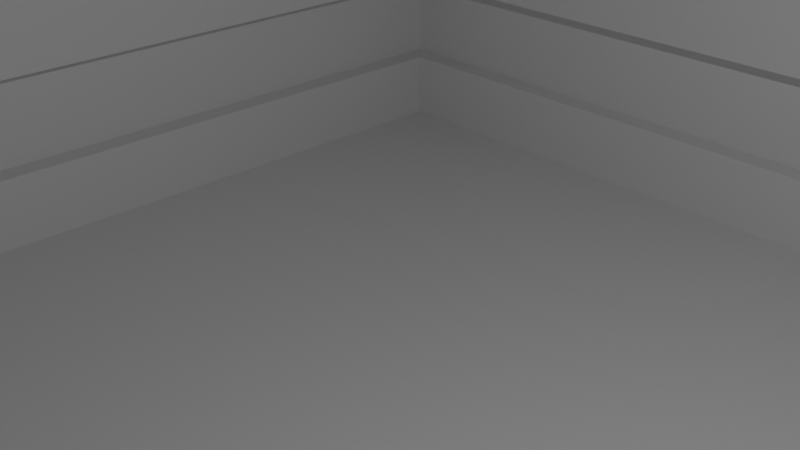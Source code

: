 # Source: tesseract.blend  (saved by Blender 2.92.15; exported with 4.5.12 LTS)
import bpy
from mathutils import Matrix  # noqa: F401  (used for matrix-valued properties, if any)

bpy.ops.wm.read_factory_settings(use_empty=True)
scene = bpy.context.scene
scene.name = 'Scene'

# ---- collections
col_collection = bpy.data.collections.new('Collection'); scene.collection.children.link(col_collection)

# ---- materials (node trees are filled in below, after node groups)
mat_material = bpy.data.materials.new('Material')
mat_material.alpha_threshold = 0.0
mat_material.use_transparent_shadow = False
mat_material.line_color = (0.0, 0.0, 0.0, 1.0)

# ---- material node trees
mat_material.use_nodes = True; mat_material.node_tree.nodes.clear()
_N = mat_material.node_tree.nodes; _L = mat_material.node_tree.links
n0 = _N.new('ShaderNodeOutputMaterial'); n0.name = 'Material Output'; n0.location = (300, 300)
n1 = _N.new('ShaderNodeBsdfPrincipled'); n1.name = 'Principled BSDF'; n1.location = (10, 300)
n1.distribution = 'GGX'
n1.subsurface_method = 'BURLEY'
n1.inputs[2].default_value = 0.4
n1.inputs[3].default_value = 1.45
n1.inputs[27].default_value = (0.0, 0.0, 0.0, 1.0)
n1.inputs[28].default_value = 1.0
_L.new(n1.outputs[0], n0.inputs[0])
n0.is_active_output = True

# ---- world
world_world = bpy.data.worlds.new('World'); scene.world = world_world
world_world.use_nodes = True; world_world.node_tree.nodes.clear()
_N = world_world.node_tree.nodes; _L = world_world.node_tree.links
n0 = _N.new('ShaderNodeOutputWorld'); n0.name = 'World Output'; n0.location = (300, 300)
n1 = _N.new('ShaderNodeBackground'); n1.name = 'Background'; n1.location = (10, 300)
n1.inputs[0].default_value = (0.05088, 0.05088, 0.05088, 1.0)
_L.new(n1.outputs[0], n0.inputs[0])
n0.is_active_output = True
world_world.color = (0.05088, 0.05088, 0.05088)
world_world.use_sun_shadow = False
world_world.sun_shadow_jitter_overblur = 0.0

# ---- cameras
cam_camera = bpy.data.cameras.new('Camera')
cam_camera.clip_end = 100.0
cam_camera.ortho_scale = 7.314

# ---- lights
light_light = bpy.data.lights.new('Light', 'POINT')
light_light.transmission_factor = 0.0
light_light.energy = 1000.0
light_light.shadow_soft_size = 0.1
light_light.shadow_maximum_resolution = 0.006
light_light.use_absolute_resolution = True

# ---- meshes
me_cube = bpy.data.meshes.new('Cube')
me_cube.from_pydata([(-0.8966, 0.8966, -0.2667), (-0.8966, 0.8966, -0.5333), (-0.8966, -0.8966, -0.2667), (-0.8966, -0.8966, -0.5333), (0.6322, 0.9462, 0.7333), (0.6322, -0.9462, 0.7333), (-0.6322, -0.9462, 0.7333), (-0.9462, -0.6322, 0.7333), (-0.9462, 0.6322, 0.7333), (-0.6322, 0.9462, 0.7333), (-0.8621, 0.8621, -0.7333), (-0.8621, -0.8621, -0.7333), (1.0, 1.0, 1.0), (1.0, 1.0, -1.0), (1.0, -1.0, 1.0), (1.0, -1.0, -1.0), (-1.0, 1.0, 1.0), (-1.0, 1.0, -1.0), (-1.0, -1.0, 1.0), (-1.0, -1.0, -1.0), (1.0, -0.8621, -0.7333), (1.0, -0.8621, 1.0), (-0.8621, -0.8621, 1.0), (-0.8621, 0.8621, 1.0), (1.0, 0.8621, -0.7333), (1.0, 0.8621, 1.0), (0.5315, 1.0, 0.7333), (0.5315, 1.0, 1.0), (0.6322, 0.9462, 1.0), (-0.8621, 0.7347, 0.7333), (0.7347, 0.8621, 0.7333), (-0.7347, 0.8621, 0.7333), (0.7347, 0.8621, 1.0), (-0.5315, 1.0, 0.7333), (0.7347, -0.8621, 0.7333), (0.7347, -0.8621, 1.0), (0.6322, -0.9462, 1.0), (0.5315, -1.0, 0.7333), (0.5315, -1.0, 1.0), (-0.5315, -1.0, 0.7333), (-0.5315, -1.0, 1.0), (-0.6322, -0.9462, 1.0), (-0.7347, -0.8621, 0.7333), (-0.7347, -0.8621, 1.0), (-0.8621, -0.7347, 0.7333), (-0.8621, -0.7347, 1.0), (-0.9462, -0.6322, 1.0), (-1.0, -0.5315, 0.7333), (-1.0, -0.5315, 1.0), (-1.0, 0.5315, 0.7333), (-1.0, 0.5315, 1.0), (-0.9462, 0.6322, 1.0), (-0.8621, 0.7347, 1.0), (-0.7347, 0.8621, 1.0), (-0.6322, 0.9462, 1.0), (-0.5315, 1.0, 1.0), (1.0, 0.8621, -0.2667), (1.0, 0.8966, -0.2667), (-0.8621, -0.8621, -0.2667), (-0.8621, 0.8621, -0.2667), (1.0, -0.8621, -0.2667), (1.0, -0.8966, -0.2667), (1.0, -0.8966, -0.5333), (-0.8621, -0.8621, -0.5333), (-0.8621, 0.8621, -0.5333), (1.0, 0.8621, -0.5333), (1.0, 0.8966, -0.5333), (1.0, -0.8621, -0.5333)], [], [(17, 13, 15, 19), (24, 10, 11, 20), (4, 28, 27, 26), (32, 28, 4, 30), (35, 34, 5, 36), (36, 5, 37, 38), (40, 39, 6, 41), (41, 6, 42, 43), (7, 46, 45, 44), (48, 46, 7, 47), (8, 51, 50, 49), (51, 8, 29, 52), (53, 31, 9, 54), (55, 54, 9, 33), (4, 26, 33, 9, 31, 30), (6, 39, 37, 5, 34, 42), (8, 49, 47, 7, 44, 29), (18, 19, 15, 14, 38, 37, 39, 40), (50, 16, 17, 19, 18, 48, 47, 49), (27, 12, 13, 17, 16, 55, 33, 26), (32, 25, 12, 27, 28), (14, 21, 35, 36, 38), (43, 22, 45, 46, 48, 18, 40, 41), (52, 23, 53, 54, 55, 16, 50, 51), (60, 61, 2, 0, 57, 56, 59, 58), (3, 2, 61, 62), (3, 1, 0, 2), (65, 66, 1, 3, 62, 67, 63, 64), (0, 1, 66, 57), (65, 24, 20, 67, 62, 61, 60, 21, 14, 15, 13, 12, 25, 56, 57, 66), (34, 35, 21, 60, 58, 22, 43, 42), (20, 11, 63, 67), (44, 45, 22, 58, 59, 23, 52, 29), (63, 11, 10, 64), (53, 23, 59, 56, 25, 32, 30, 31), (64, 10, 24, 65)])
_uv = me_cube.uv_layers.new(name='UVMap')
_uv.uv.foreach_set('vector', [0.125, 0.5, 0.375, 0.5, 0.375, 0.75, 0.125, 0.75, 0.35, 0.5, 0.125, 0.5, 0.125, 0.75, 0.35, 0.75, 0.9062, 0.5, 0.9062, 0.75, 0.9223, 0.75, 0.9223, 0.5, 0.8877, 0.75, 0.9062, 0.75, 0.9062, 0.5, 0.8877, 0.5, 0.6123, 0.75, 0.6123, 0.5, 0.5938, 0.5, 0.5938, 0.75, 0.5938, 0.75, 0.5938, 0.5, 0.5777, 0.5, 0.5777, 0.75, 0.4223, 0.75, 0.4223, 0.5, 0.4062, 0.5, 0.4062, 0.75, 0.4062, 0.75, 0.4062, 0.5, 0.3877, 0.5, 0.3877, 0.75, 0.3438, 0.5, 0.3438, 0.75, 0.3623, 0.75, 0.3623, 0.5, 0.3277, 0.75, 0.3438, 0.75, 0.3438, 0.5, 0.3277, 0.5, 0.1562, 0.5, 0.1562, 0.75, 0.1723, 0.75, 0.1723, 0.5, 0.1562, 0.75, 0.1562, 0.5, 0.1377, 0.5, 0.1377, 0.75, 0.1123, 0.75, 0.1123, 0.5, 0.09375, 0.5, 0.09375, 0.75, 0.07775, 0.75, 0.09375, 0.75, 0.09375, 0.5, 0.07775, 0.5, 0.8833, 0.4496, 0.8621, 0.4609, 0.6379, 0.4609, 0.6167, 0.4496, 0.5951, 0.4318, 0.9049, 0.4318, 0.6167, 0.05045, 0.6379, 0.03909, 0.8621, 0.03909, 0.8833, 0.05045, 0.9049, 0.06818, 0.5951, 0.06818, 0.5504, 0.3833, 0.5391, 0.3621, 0.5391, 0.1379, 0.5504, 0.1167, 0.5682, 0.09505, 0.5682, 0.4049, 0.625, 1.0, 0.375, 1.0, 0.375, 0.75, 0.625, 0.75, 0.625, 0.8086, 0.5917, 0.8086, 0.5917, 0.9414, 0.625, 0.9414, 0.625, 0.1914, 0.625, 0.25, 0.375, 0.25, 0.375, 0.0, 0.625, 0.0, 0.625, 0.05857, 0.5917, 0.05857, 0.5917, 0.1914, 0.625, 0.4414, 0.625, 0.5, 0.375, 0.5, 0.375, 0.25, 0.625, 0.25, 0.625, 0.3086, 0.5917, 0.3086, 0.5917, 0.4414, 0.6582, 0.5172, 0.625, 0.5172, 0.625, 0.5, 0.6836, 0.5, 0.671, 0.5067, 0.625, 0.75, 0.625, 0.7328, 0.6582, 0.7328, 0.671, 0.7433, 0.6836, 0.75, 0.8418, 0.7328, 0.8578, 0.7328, 0.8578, 0.7168, 0.8683, 0.704, 0.875, 0.6914, 0.875, 0.75, 0.8164, 0.75, 0.829, 0.7433, 0.8578, 0.5332, 0.8578, 0.5172, 0.8418, 0.5172, 0.829, 0.5067, 0.8164, 0.5, 0.875, 0.5, 0.875, 0.5586, 0.8683, 0.546, 0.6458, 0.7452, 0.6458, 0.75, 0.875, 0.75, 0.875, 0.5, 0.6458, 0.5, 0.6458, 0.5048, 0.8708, 0.5048, 0.8708, 0.7452, 0.375, 1.0, 0.625, 1.0, 0.625, 0.7708, 0.375, 0.7708, 0.375, 0.0, 0.375, 0.25, 0.625, 0.25, 0.625, 0.0, 0.3542, 0.5048, 0.3542, 0.5, 0.125, 0.5, 0.125, 0.75, 0.3542, 0.75, 0.3542, 0.7452, 0.1292, 0.7452, 0.1292, 0.5048, 0.625, 0.25, 0.375, 0.25, 0.375, 0.4792, 0.625, 0.4792, 0.4333, 0.5172, 0.4083, 0.5172, 0.4083, 0.7328, 0.4333, 0.7328, 0.4333, 0.7371, 0.4667, 0.7371, 0.4667, 0.7328, 0.625, 0.7328, 0.625, 0.75, 0.375, 0.75, 0.375, 0.5, 0.625, 0.5, 0.625, 0.5172, 0.4667, 0.5172, 0.4667, 0.5129, 0.4333, 0.5129, 0.5583, 0.8071, 0.5917, 0.8071, 0.5917, 0.775, 0.4333, 0.775, 0.4333, 1.0, 0.5917, 1.0, 0.5917, 0.9846, 0.5583, 0.9846, 0.375, 0.775, 0.375, 1.0, 0.4, 1.0, 0.4, 0.775, 0.5583, 0.01847, 0.5917, 0.01847, 0.5917, 0.0, 0.4333, 0.0, 0.4333, 0.25, 0.5917, 0.25, 0.5917, 0.2315, 0.5583, 0.2315, 0.4, 0.0, 0.375, 0.0, 0.375, 0.25, 0.4, 0.25, 0.5917, 0.2654, 0.5917, 0.25, 0.4333, 0.25, 0.4333, 0.475, 0.5917, 0.475, 0.5917, 0.4429, 0.5583, 0.4429, 0.5583, 0.2654, 0.4, 0.25, 0.375, 0.25, 0.375, 0.475, 0.4, 0.475])
me_cube.materials.append(mat_material)
me_cube.use_remesh_preserve_volume = False
me_cube.use_remesh_preserve_attributes = False
me_cube.use_mirror_vertex_groups = False
me_cube.update()
me_cube_001 = bpy.data.meshes.new('Cube.001')
me_cube_001.from_pydata([(1.0, 1.0, 1.0), (1.0, 1.0, -1.0), (1.0, -1.0, 1.0), (1.0, -1.0, -1.0), (-1.0, 1.0, 1.0), (-1.0, 1.0, -1.0), (-1.0, -1.0, 1.0), (-1.0, -1.0, -1.0)], [], [(0, 4, 6, 2), (3, 2, 6, 7), (7, 6, 4, 5), (5, 1, 3, 7), (1, 0, 2, 3), (5, 4, 0, 1)])
_uv = me_cube_001.uv_layers.new(name='UVMap')
_uv.uv.foreach_set('vector', [0.625, 0.5, 0.875, 0.5, 0.875, 0.75, 0.625, 0.75, 0.375, 0.75, 0.625, 0.75, 0.625, 1.0, 0.375, 1.0, 0.375, 0.0, 0.625, 0.0, 0.625, 0.25, 0.375, 0.25, 0.125, 0.5, 0.375, 0.5, 0.375, 0.75, 0.125, 0.75, 0.375, 0.5, 0.625, 0.5, 0.625, 0.75, 0.375, 0.75, 0.375, 0.25, 0.625, 0.25, 0.625, 0.5, 0.375, 0.5])
me_cube_001.materials.append(mat_material)
me_cube_001.use_remesh_preserve_volume = False
me_cube_001.use_remesh_preserve_attributes = False
me_cube_001.use_mirror_vertex_groups = False
me_cube_001.update()
me_cylinder = bpy.data.meshes.new('Cylinder')
me_cylinder.from_pydata([(0.0, 1.0, -1.0), (0.0, 1.0, 1.0), (0.1951, 0.9808, -1.0), (0.1951, 0.9808, 1.0), (0.3827, 0.9239, -1.0), (0.3827, 0.9239, 1.0), (0.5556, 0.8315, -1.0), (0.5556, 0.8315, 1.0), (0.7071, 0.7071, -1.0), (0.7071, 0.7071, 1.0), (0.8315, 0.5556, -1.0), (0.8315, 0.5556, 1.0), (0.9239, 0.3827, -1.0), (0.9239, 0.3827, 1.0), (0.9808, 0.1951, -1.0), (0.9808, 0.1951, 1.0), (1.0, 7.55e-08, -1.0), (1.0, 7.55e-08, 1.0), (0.9808, -0.1951, -1.0), (0.9808, -0.1951, 1.0), (0.9239, -0.3827, -1.0), (0.9239, -0.3827, 1.0), (0.8315, -0.5556, -1.0), (0.8315, -0.5556, 1.0), (0.7071, -0.7071, -1.0), (0.7071, -0.7071, 1.0), (0.5556, -0.8315, -1.0), (0.5556, -0.8315, 1.0), (0.3827, -0.9239, -1.0), (0.3827, -0.9239, 1.0), (0.1951, -0.9808, -1.0), (0.1951, -0.9808, 1.0), (-3.258e-07, -1.0, -1.0), (-3.258e-07, -1.0, 1.0), (-0.1951, -0.9808, -1.0), (-0.1951, -0.9808, 1.0), (-0.3827, -0.9239, -1.0), (-0.3827, -0.9239, 1.0), (-0.5556, -0.8315, -1.0), (-0.5556, -0.8315, 1.0), (-0.7071, -0.7071, -1.0), (-0.7071, -0.7071, 1.0), (-0.8315, -0.5556, -1.0), (-0.8315, -0.5556, 1.0), (-0.9239, -0.3827, -1.0), (-0.9239, -0.3827, 1.0), (-0.9808, -0.1951, -1.0), (-0.9808, -0.1951, 1.0), (-1.0, 9.656e-07, -1.0), (-1.0, 9.656e-07, 1.0), (-0.9808, 0.1951, -1.0), (-0.9808, 0.1951, 1.0), (-0.9239, 0.3827, -1.0), (-0.9239, 0.3827, 1.0), (-0.8315, 0.5556, -1.0), (-0.8315, 0.5556, 1.0), (-0.7071, 0.7071, -1.0), (-0.7071, 0.7071, 1.0), (-0.5556, 0.8315, -1.0), (-0.5556, 0.8315, 1.0), (-0.3827, 0.9239, -1.0), (-0.3827, 0.9239, 1.0), (-0.1951, 0.9808, -1.0), (-0.1951, 0.9808, 1.0)], [], [(0, 1, 3, 2), (2, 3, 5, 4), (4, 5, 7, 6), (6, 7, 9, 8), (8, 9, 11, 10), (10, 11, 13, 12), (12, 13, 15, 14), (14, 15, 17, 16), (16, 17, 19, 18), (18, 19, 21, 20), (20, 21, 23, 22), (22, 23, 25, 24), (24, 25, 27, 26), (26, 27, 29, 28), (28, 29, 31, 30), (30, 31, 33, 32), (32, 33, 35, 34), (34, 35, 37, 36), (36, 37, 39, 38), (38, 39, 41, 40), (40, 41, 43, 42), (42, 43, 45, 44), (44, 45, 47, 46), (46, 47, 49, 48), (48, 49, 51, 50), (50, 51, 53, 52), (52, 53, 55, 54), (54, 55, 57, 56), (56, 57, 59, 58), (58, 59, 61, 60), (3, 1, 63, 61, 59, 57, 55, 53, 51, 49, 47, 45, 43, 41, 39, 37, 35, 33, 31, 29, 27, 25, 23, 21, 19, 17, 15, 13, 11, 9, 7, 5), (60, 61, 63, 62), (62, 63, 1, 0), (0, 2, 4, 6, 8, 10, 12, 14, 16, 18, 20, 22, 24, 26, 28, 30, 32, 34, 36, 38, 40, 42, 44, 46, 48, 50, 52, 54, 56, 58, 60, 62)])
_uv = me_cylinder.uv_layers.new(name='UVMap')
_uv.uv.foreach_set('vector', [1.0, 0.5, 1.0, 1.0, 0.9688, 1.0, 0.9688, 0.5, 0.9688, 0.5, 0.9688, 1.0, 0.9375, 1.0, 0.9375, 0.5, 0.9375, 0.5, 0.9375, 1.0, 0.9062, 1.0, 0.9062, 0.5, 0.9062, 0.5, 0.9062, 1.0, 0.875, 1.0, 0.875, 0.5, 0.875, 0.5, 0.875, 1.0, 0.8438, 1.0, 0.8438, 0.5, 0.8438, 0.5, 0.8438, 1.0, 0.8125, 1.0, 0.8125, 0.5, 0.8125, 0.5, 0.8125, 1.0, 0.7812, 1.0, 0.7812, 0.5, 0.7812, 0.5, 0.7812, 1.0, 0.75, 1.0, 0.75, 0.5, 0.75, 0.5, 0.75, 1.0, 0.7188, 1.0, 0.7188, 0.5, 0.7188, 0.5, 0.7188, 1.0, 0.6875, 1.0, 0.6875, 0.5, 0.6875, 0.5, 0.6875, 1.0, 0.6562, 1.0, 0.6562, 0.5, 0.6562, 0.5, 0.6562, 1.0, 0.625, 1.0, 0.625, 0.5, 0.625, 0.5, 0.625, 1.0, 0.5938, 1.0, 0.5938, 0.5, 0.5938, 0.5, 0.5938, 1.0, 0.5625, 1.0, 0.5625, 0.5, 0.5625, 0.5, 0.5625, 1.0, 0.5312, 1.0, 0.5312, 0.5, 0.5312, 0.5, 0.5312, 1.0, 0.5, 1.0, 0.5, 0.5, 0.5, 0.5, 0.5, 1.0, 0.4688, 1.0, 0.4688, 0.5, 0.4688, 0.5, 0.4688, 1.0, 0.4375, 1.0, 0.4375, 0.5, 0.4375, 0.5, 0.4375, 1.0, 0.4062, 1.0, 0.4062, 0.5, 0.4062, 0.5, 0.4062, 1.0, 0.375, 1.0, 0.375, 0.5, 0.375, 0.5, 0.375, 1.0, 0.3438, 1.0, 0.3438, 0.5, 0.3438, 0.5, 0.3438, 1.0, 0.3125, 1.0, 0.3125, 0.5, 0.3125, 0.5, 0.3125, 1.0, 0.2812, 1.0, 0.2812, 0.5, 0.2812, 0.5, 0.2812, 1.0, 0.25, 1.0, 0.25, 0.5, 0.25, 0.5, 0.25, 1.0, 0.2188, 1.0, 0.2188, 0.5, 0.2188, 0.5, 0.2188, 1.0, 0.1875, 1.0, 0.1875, 0.5, 0.1875, 0.5, 0.1875, 1.0, 0.1562, 1.0, 0.1562, 0.5, 0.1562, 0.5, 0.1562, 1.0, 0.125, 1.0, 0.125, 0.5, 0.125, 0.5, 0.125, 1.0, 0.09375, 1.0, 0.09375, 0.5, 0.09375, 0.5, 0.09375, 1.0, 0.0625, 1.0, 0.0625, 0.5, 0.2968, 0.4854, 0.25, 0.49, 0.2032, 0.4854, 0.1582, 0.4717, 0.1167, 0.4496, 0.08029, 0.4197, 0.05045, 0.3833, 0.02827, 0.3418, 0.01461, 0.2968, 0.01, 0.25, 0.01461, 0.2032, 0.02827, 0.1582, 0.05045, 0.1167, 0.08029, 0.08029, 0.1167, 0.05045, 0.1582, 0.02827, 0.2032, 0.01461, 0.25, 0.01, 0.2968, 0.01461, 0.3418, 0.02827, 0.3833, 0.05045, 0.4197, 0.08029, 0.4496, 0.1167, 0.4717, 0.1582, 0.4854, 0.2032, 0.49, 0.25, 0.4854, 0.2968, 0.4717, 0.3418, 0.4496, 0.3833, 0.4197, 0.4197, 0.3833, 0.4496, 0.3418, 0.4717, 0.0625, 0.5, 0.0625, 1.0, 0.03125, 1.0, 0.03125, 0.5, 0.03125, 0.5, 0.03125, 1.0, 0.0, 1.0, 0.0, 0.5, 0.75, 0.49, 0.7968, 0.4854, 0.8418, 0.4717, 0.8833, 0.4496, 0.9197, 0.4197, 0.9496, 0.3833, 0.9717, 0.3418, 0.9854, 0.2968, 0.99, 0.25, 0.9854, 0.2032, 0.9717, 0.1582, 0.9496, 0.1167, 0.9197, 0.08029, 0.8833, 0.05045, 0.8418, 0.02827, 0.7968, 0.01461, 0.75, 0.01, 0.7032, 0.01461, 0.6582, 0.02827, 0.6167, 0.05045, 0.5803, 0.08029, 0.5504, 0.1167, 0.5283, 0.1582, 0.5146, 0.2032, 0.51, 0.25, 0.5146, 0.2968, 0.5283, 0.3418, 0.5504, 0.3833, 0.5803, 0.4197, 0.6167, 0.4496, 0.6582, 0.4717, 0.7032, 0.4854])
me_cylinder.use_remesh_fix_poles = True
me_cylinder.use_remesh_preserve_attributes = False
me_cylinder.use_mirror_vertex_groups = False
me_cylinder.update()
me_cube_002 = bpy.data.meshes.new('Cube.002')
me_cube_002.from_pydata([(1.0, 1.0, 1.0), (1.0, 1.0, -1.0), (1.0, -1.0, 1.0), (1.0, -1.0, -1.0), (-1.0, 1.0, 1.0), (-1.0, 1.0, -1.0), (-1.0, -1.0, 1.0), (-1.0, -1.0, -1.0)], [], [(0, 4, 6, 2), (3, 2, 6, 7), (7, 6, 4, 5), (5, 1, 3, 7), (1, 0, 2, 3), (5, 4, 0, 1)])
_uv = me_cube_002.uv_layers.new(name='UVMap')
_uv.uv.foreach_set('vector', [0.625, 0.5, 0.875, 0.5, 0.875, 0.75, 0.625, 0.75, 0.375, 0.75, 0.625, 0.75, 0.625, 1.0, 0.375, 1.0, 0.375, 0.0, 0.625, 0.0, 0.625, 0.25, 0.375, 0.25, 0.125, 0.5, 0.375, 0.5, 0.375, 0.75, 0.125, 0.75, 0.375, 0.5, 0.625, 0.5, 0.625, 0.75, 0.375, 0.75, 0.375, 0.25, 0.625, 0.25, 0.625, 0.5, 0.375, 0.5])
me_cube_002.materials.append(mat_material)
me_cube_002.use_remesh_preserve_volume = False
me_cube_002.use_remesh_preserve_attributes = False
me_cube_002.use_mirror_vertex_groups = False
me_cube_002.update()

# ---- objects
ob_cube = bpy.data.objects.new('Cube', me_cube)
ob_light = bpy.data.objects.new('Light', light_light)
ob_camera = bpy.data.objects.new('Camera', cam_camera)
ob_cube_001 = bpy.data.objects.new('Cube.001', me_cube_001)
ob_cylinder = bpy.data.objects.new('Cylinder', me_cylinder)
ob_cube_002 = bpy.data.objects.new('Cube.002', me_cube_002)

# ---- transforms, parenting, visibility, modifiers, constraints
ob_cube.location = (0.0, 0.0, 0.0)
ob_cube.scale = (14.5, 14.5, 7.5)
ob_cube.lock_rotations_4d = False
ob_cube.empty_display_type = 'ARROWS'
ob_cube.lineart.crease_threshold = 0.0
ob_light.location = (4.076, 1.005, 5.904)
ob_light.rotation_euler = (0.6503, 0.05522, 1.866)
ob_light.lock_rotations_4d = False
ob_light.empty_display_type = 'ARROWS'
ob_light.color = (0.0, 0.0, 0.0, 0.0)
ob_light.lineart.crease_threshold = 0.0
ob_camera.location = (7.359, -6.926, 4.958)
ob_camera.rotation_euler = (1.109, 0.0, 0.8149)
ob_camera.lock_rotations_4d = False
ob_camera.empty_display_type = 'ARROWS'
ob_camera.color = (0.0, 0.0, 0.0, 0.0)
ob_camera.display_type = 'WIRE'
ob_camera.lineart.crease_threshold = 0.0
ob_cube_001.location = (2.5, 76.49, 2.0)
ob_cube_001.scale = (15.0, 12.5, 7.5)
ob_cube_001.lock_rotations_4d = False
ob_cube_001.empty_display_type = 'ARROWS'
ob_cube_001.lineart.crease_threshold = 0.0
ob_cylinder.location = (100.0, 0.0, 7.5)
ob_cylinder.scale = (16.5, 16.5, 2.0)
ob_cylinder.lineart.crease_threshold = 0.0
ob_cube_002.location = (2.0, 42.91, -3.0)
ob_cube_002.scale = (15.0, 13.0, 1.0)
ob_cube_002.lock_rotations_4d = False
ob_cube_002.empty_display_type = 'ARROWS'
ob_cube_002.lineart.crease_threshold = 0.0

# ---- collection membership
col_collection.objects.link(ob_cube)
col_collection.objects.link(ob_light)
col_collection.objects.link(ob_camera)
col_collection.objects.link(ob_cube_001)
col_collection.objects.link(ob_cylinder)
col_collection.objects.link(ob_cube_002)

# ---- scene / render settings (as saved in the file)
scene.camera = ob_camera
scene.frame_start = 1; scene.frame_end = 250; scene.frame_set(1)
scene.render.engine = 'BLENDER_EEVEE_NEXT'
scene.cycles.use_denoising = False
scene.cycles.samples = 128
scene.cycles.sampling_pattern = 'TABULATED_SOBOL'
scene.cycles.use_adaptive_sampling = False
scene.cycles.use_light_tree = False
scene.view_settings.view_transform = 'Filmic'
bpy.context.view_layer.update()
